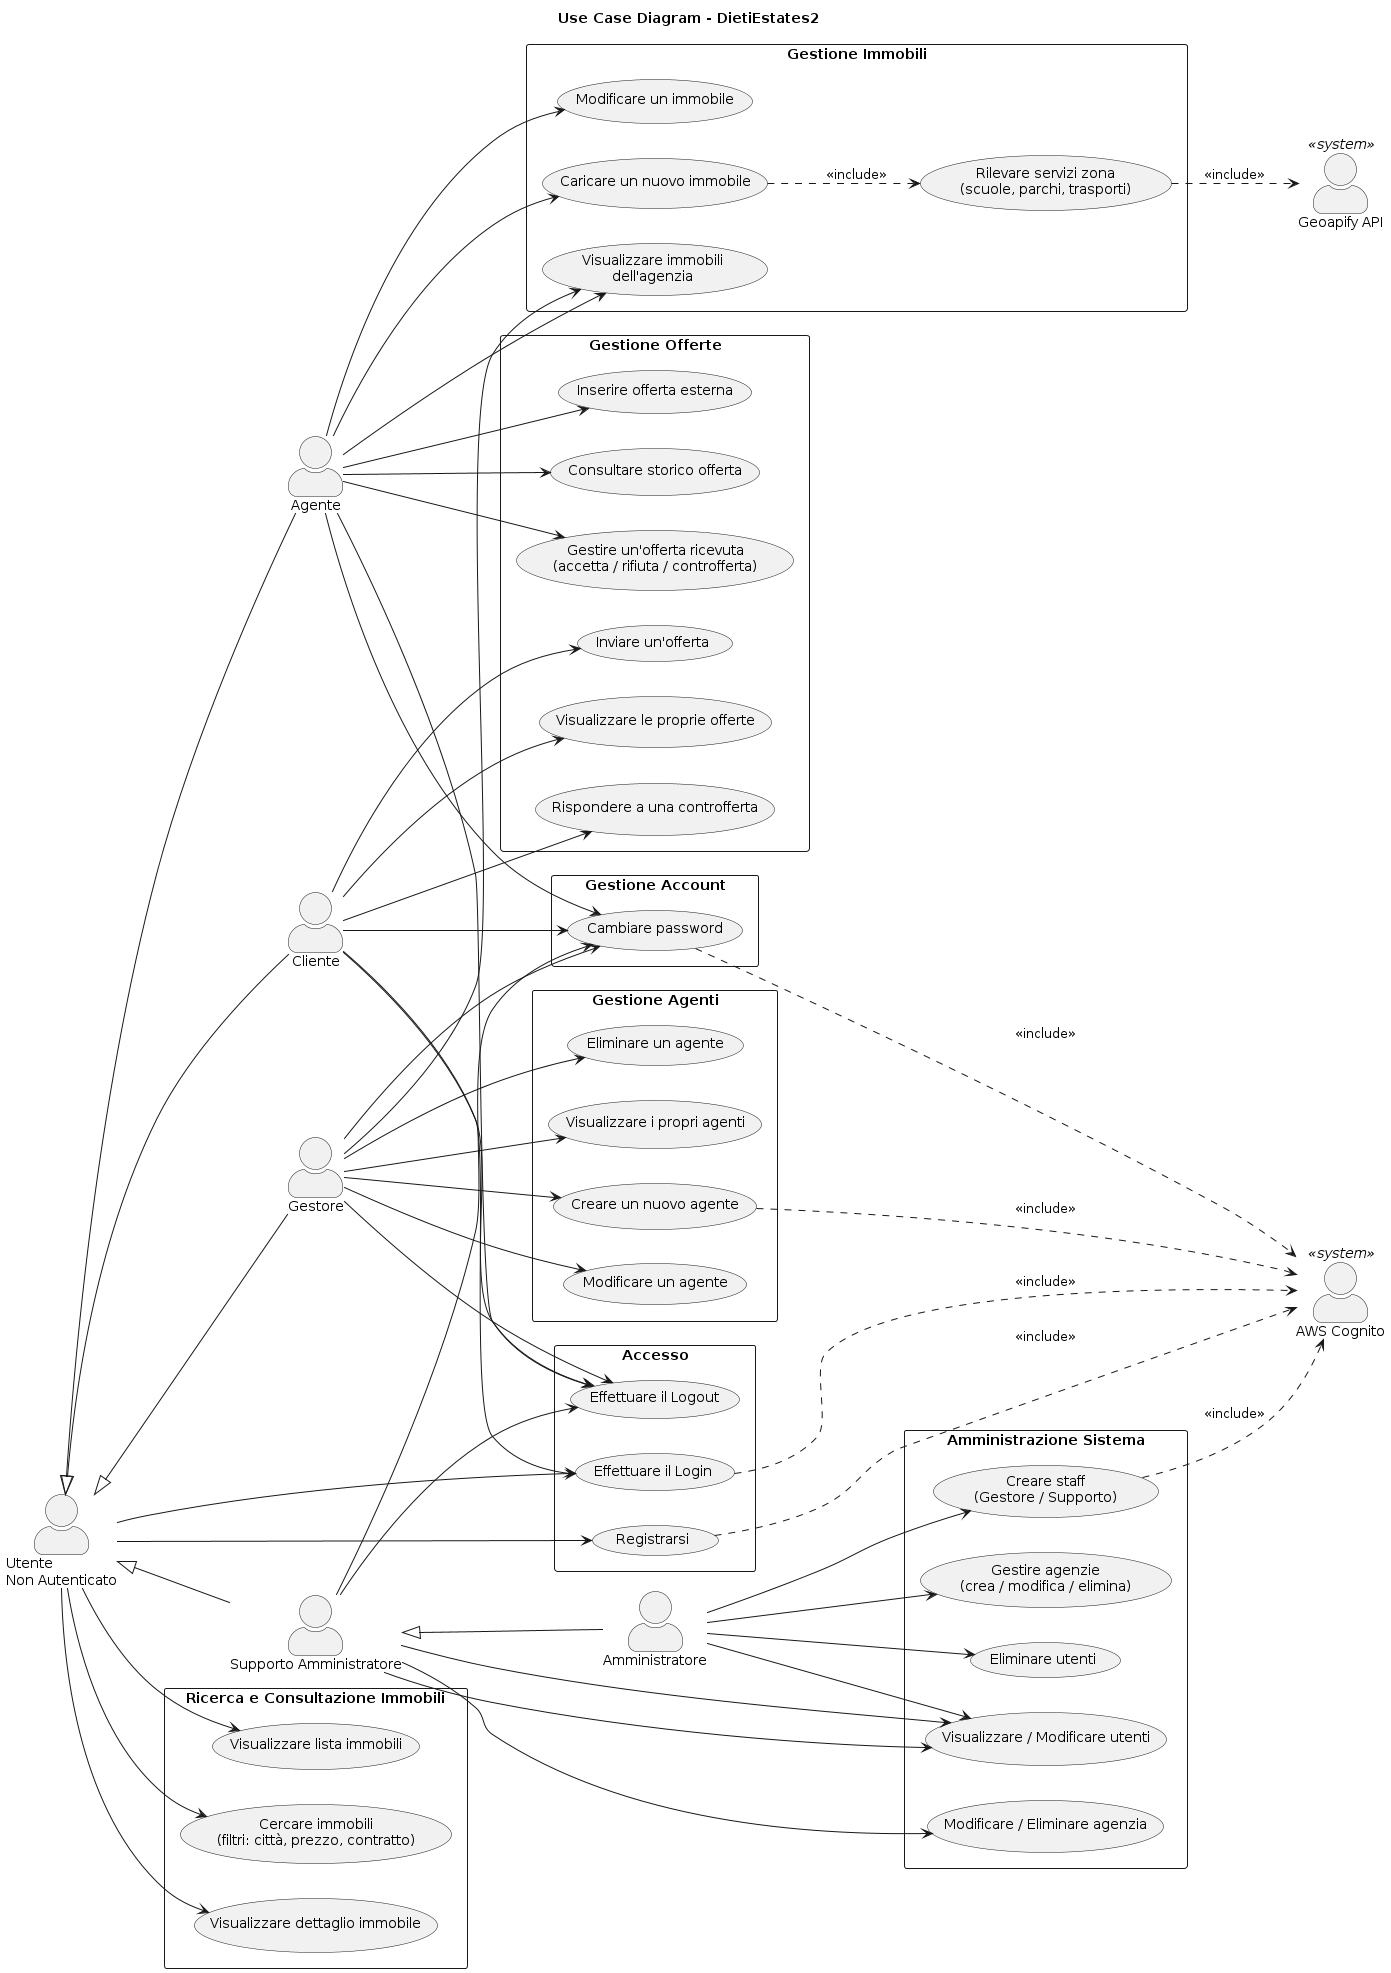

The diagram above was rendered by PlantUML. Its source (embedded in the PNG):
@startuml
title Use Case Diagram - DietiEstates2

left to right direction
skinparam packageStyle rectangle
skinparam actorStyle awesome

actor "Utente\nNon Autenticato" as GUEST
actor "Cliente" as CLI
actor "Agente" as AGE
actor "Gestore" as GES
actor "Amministratore" as ADM
actor "AWS Cognito" as COG <<system>>
actor "Geoapify API" as GEO <<system>>
actor "Supporto Amministratore" as SPP

' ─── ACCESSO ──────────────────────────────────────
rectangle "Accesso" {
    usecase "Registrarsi" as UC_REG
    usecase "Effettuare il Login" as UC_LOGIN
    usecase "Effettuare il Logout" as UC_LOGOUT
}

' ─── RICERCA IMMOBILI ─────────────────────────────
rectangle "Ricerca e Consultazione Immobili" {
    usecase "Visualizzare lista immobili" as UC_LIST
    usecase "Cercare immobili\n(filtri: città, prezzo, contratto)" as UC_SEARCH
    usecase "Visualizzare dettaglio immobile" as UC_DETAIL
}

' ─── OFFERTE ──────────────────────────────────────
rectangle "Gestione Offerte" {
    usecase "Inviare un'offerta" as UC_OFFERTA
    usecase "Visualizzare le proprie offerte" as UC_MY_OFFERTE
    usecase "Rispondere a una controfferta" as UC_RISPOSTA
    usecase "Gestire un'offerta ricevuta\n(accetta / rifiuta / controfferta)" as UC_GESTISCI_OFF
    usecase "Inserire offerta esterna" as UC_OFF_EXT
    usecase "Consultare storico offerta" as UC_STORICO
}

' ─── GESTIONE ACCOUNT ─────────────────────────────
rectangle "Gestione Account" {
    usecase "Cambiare password" as UC_PWD
}

' ─── GESTIONE IMMOBILI ────────────────────────────
rectangle "Gestione Immobili" {
    usecase "Caricare un nuovo immobile" as UC_CARICA
    usecase "Modificare un immobile" as UC_EDIT_IMM
    usecase "Rilevare servizi zona\n(scuole, parchi, trasporti)" as UC_GEO
    usecase "Visualizzare immobili\ndell'agenzia" as UC_IMM_AGE
}

' ─── GESTIONE STAFF ───────────────────────────────
rectangle "Gestione Agenti" {
    usecase "Creare un nuovo agente" as UC_CREA_AGE
    usecase "Modificare un agente" as UC_EDIT_AGE
    usecase "Eliminare un agente" as UC_DEL_AGE
    usecase "Visualizzare i propri agenti" as UC_LIST_AGE
}

' ─── AMMINISTRAZIONE ──────────────────────────────
rectangle "Amministrazione Sistema" {
    usecase "Gestire agenzie\n(crea / modifica / elimina)" as UC_AGENZIE
    usecase "Modificare / Eliminare agenzia" as UC_EDIT_AGENZIA
    usecase "Visualizzare / Modificare utenti" as UC_UTENTI
    usecase "Eliminare utenti" as UC_DEL_UTENTI
    usecase "Creare staff\n(Gestore / Supporto)" as UC_CREA_STAFF
}

' ─── RELAZIONI GUEST ──────────────────────────────
GUEST --> UC_REG
GUEST --> UC_LOGIN
GUEST --> UC_LIST
GUEST --> UC_SEARCH
GUEST --> UC_DETAIL
GUEST <|-- CLI
GUEST <|-- AGE
GUEST <|-- GES
GUEST <|-- SPP


' ─── RELAZIONI CLIENTE ────────────────────────────
CLI --> UC_LOGIN
CLI --> UC_LOGOUT
CLI --> UC_OFFERTA
CLI --> UC_MY_OFFERTE
CLI --> UC_RISPOSTA
CLI --> UC_PWD

' ─── RELAZIONI AGENTE ─────────────────────────────
AGE --> UC_LOGOUT
AGE --> UC_CARICA
AGE --> UC_EDIT_IMM
AGE --> UC_IMM_AGE
AGE --> UC_GESTISCI_OFF
AGE --> UC_OFF_EXT
AGE --> UC_STORICO
AGE --> UC_PWD

' ─── RELAZIONI GESTORE ────────────────────────────
GES --> UC_LOGOUT
GES --> UC_CREA_AGE
GES --> UC_EDIT_AGE
GES --> UC_DEL_AGE
GES --> UC_LIST_AGE
GES --> UC_IMM_AGE
GES --> UC_PWD
' ─── RELAZIONI SUPPORTO AMMINISTRATORE ─────────────────────
SPP --> UC_UTENTI
SPP -->  UC_PWD
SPP --> UC_LOGOUT
SPP --> UC_UTENTI
SPP --> UC_EDIT_AGENZIA
SPP <|-- ADM

' ─── RELAZIONI AMMINISTRATORE ─────────────────────
ADM --> UC_AGENZIE
ADM --> UC_UTENTI
ADM --> UC_DEL_UTENTI
ADM --> UC_CREA_STAFF

' ─── SISTEMI ESTERNI ──────────────────────────────
UC_REG ..> COG : <<include>>
UC_LOGIN ..> COG : <<include>>
UC_PWD ..> COG : <<include>>
UC_CREA_AGE ..> COG : <<include>>
UC_CREA_STAFF ..> COG : <<include>>
UC_CARICA ..> UC_GEO : <<include>>
UC_GEO ..> GEO : <<include>>
@enduml